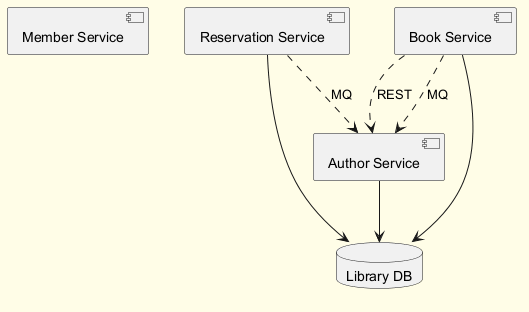

The diagram above was rendered by PlantUML. Its source (embedded in the PNG):
@startuml
skinparam backgroundColor #FFFDE7
skinparam classBackgroundColor #FFF9C4
skinparam classBorderColor #F57F17
component "Member Service" as C_MemberService
component "Author Service" as C_AuthorService
component "Reservation Service" as C_ReservationService
component "Book Service" as C_BookService
database "Library DB" as DB_library
C_AuthorService --> DB_library
C_ReservationService --> DB_library
C_BookService --> DB_library
C_ReservationService ..> C_AuthorService : MQ
C_BookService ..> C_AuthorService : REST
C_BookService ..> C_AuthorService : MQ
@enduml